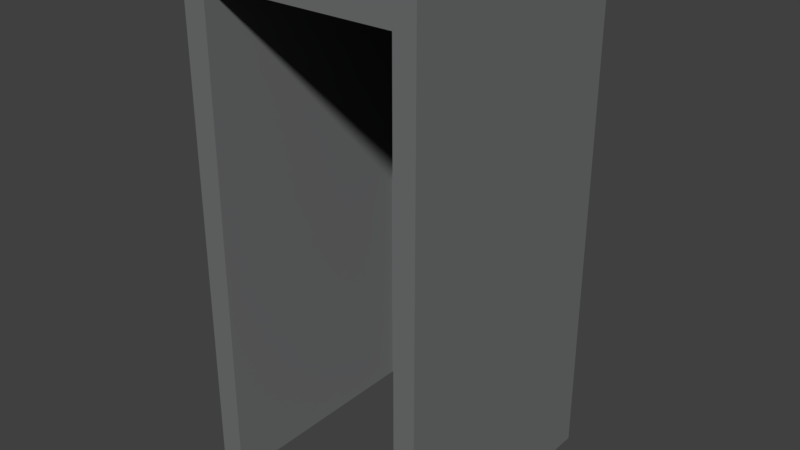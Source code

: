# Source: ColorChanger.blend  (saved by Blender 2.79.0; exported with 4.5.12 LTS)
import bpy
from mathutils import Matrix  # noqa: F401  (used for matrix-valued properties, if any)

bpy.ops.wm.read_factory_settings(use_empty=True)
scene = bpy.context.scene
scene.name = 'Scene'

# ---- collections
col_collection_1 = bpy.data.collections.new('Collection 1'); scene.collection.children.link(col_collection_1)

# ---- materials (node trees are filled in below, after node groups)
mat_material = bpy.data.materials.new('Material')
mat_material.alpha_threshold = 0.0
mat_material.use_transparent_shadow = False
mat_material.diffuse_color = (0.1669, 0.17, 0.1714, 1.0)
mat_material.roughness = 0.5
mat_material.line_color = (0.0, 0.0, 0.0, 1.0)

# ---- material node trees

# ---- world
world_world = bpy.data.worlds.new('World'); scene.world = world_world
world_world.color = (0.05088, 0.05088, 0.05088)
world_world.use_sun_shadow = False
world_world.sun_shadow_jitter_overblur = 0.0
world_world.cycles.sampling_method = 'MANUAL'

# ---- meshes
me_colorchanger_002 = bpy.data.meshes.new('ColorChanger.002')
me_colorchanger_002.from_pydata([(0.4, 0.05, -1.003), (-0.4, 0.05, -1.003), (0.4, -0.05, -1.003), (-0.4, -0.05, -1.003), (0.4, -0.05, 1.003), (-0.4, -0.05, 1.003), (0.4, 0.05, 1.003), (-0.4, 0.05, 1.003)], [], [(2, 4, 5, 3), (1, 7, 6, 0), (5, 4, 6, 7), (4, 2, 0, 6), (3, 5, 7, 1), (1, 0, 2, 3)])
_uv = me_colorchanger_002.uv_layers.new(name='UVMap')
_uv.uv.foreach_set('vector', [0.0, 0.0, 0.0, 0.0, 0.0, 0.0, 0.0, 0.0, 0.0, 0.0, 0.0, 0.0, 0.0, 0.0, 0.0, 0.0, 0.0, 0.0, 0.0, 0.0, 0.0, 0.0, 0.0, 0.0, 0.0, 0.0, 0.0, 0.0, 0.0, 0.0, 0.0, 0.0, 0.0, 0.0, 0.0, 0.0, 0.0, 0.0, 0.0, 0.0, 0.0, 0.0, 0.0, 0.0, 0.0, 0.0, 0.0, 0.0])
me_colorchanger_002.materials.append(mat_material)
me_colorchanger_002.use_remesh_preserve_volume = False
me_colorchanger_002.use_remesh_preserve_attributes = False
me_colorchanger_002.use_mirror_vertex_groups = False
me_colorchanger_002.update()
me_colorchanger_001 = bpy.data.meshes.new('ColorChanger.001')
me_colorchanger_001.from_pydata([(-0.4943, -0.5206, 0.916), (0.4934, -0.5206, 0.916), (-0.4943, -0.5206, -1.195), (0.4934, -0.5206, -1.195), (-0.3955, -0.5206, -1.195), (-0.3955, -0.5206, 0.8104), (0.4045, -0.5206, -1.195), (0.4045, -0.5206, 0.8104), (0.4934, 0.5206, 0.916), (-0.4943, 0.5206, -1.195), (0.4934, 0.5206, -1.195), (0.4045, 0.5206, -1.195), (-0.4943, 0.5206, 0.916), (0.4045, 0.5206, 0.8104), (-0.3955, 0.5206, -1.195), (-0.3955, 0.5206, 0.8104)], [], [(6, 7, 13, 11), (3, 6, 11, 10), (7, 5, 15, 13), (4, 2, 9, 14), (1, 0, 5, 7), (13, 8, 10, 11), (12, 15, 14, 9), (12, 8, 13, 15), (6, 3, 1, 7), (2, 0, 12, 9), (5, 4, 14, 15), (1, 3, 10, 8), (0, 1, 8, 12), (5, 0, 2, 4)])
_uv = me_colorchanger_001.uv_layers.new(name='UVMap')
_uv.uv.foreach_set('vector', [0.9434, 0.0475, 0.9434, 0.95, 0.9434, 0.95, 0.9434, 0.0475, 0.9811, 0.8467, 0.9811, 0.8888, 0.9811, 0.8888, 0.9811, 0.8467, 0.9811, 0.4678, 0.9811, 0.8467, 0.9811, 0.8467, 0.9811, 0.4678, 0.9434, 0.95, 0.9434, 0.9968, 0.9434, 0.9968, 0.9434, 0.95, 1.0, 0.4678, 1.0, 0.8467, 0.9811, 0.8467, 0.9811, 0.4678, 0.4936, 0.95, 0.4528, 0.95, 0.4528, 0.0475, 0.4936, 0.0475, 0.9057, 0.95, 0.8604, 0.95, 0.8604, 0.0475, 0.9057, 0.0475, 0.8604, 1.0, 0.4936, 1.0, 0.4936, 0.95, 0.8604, 0.95, 0.9434, 0.0475, 0.9434, 0.0475, 1.0, 0.4678, 0.9434, 0.95, 0.9057, 0.0475, 0.9057, 0.95, 0.9057, 0.95, 0.9057, 0.0475, 0.9811, 0.95, 0.9811, 0.0475, 0.9811, 0.0475, 0.9811, 0.95, 0.9434, 0.95, 0.9434, 0.0475, 0.9434, 0.0475, 0.9434, 0.95, 0.9811, 0.04678, 0.9811, 0.4257, 0.9811, 0.4257, 0.9811, 0.04678, 0.9811, 0.95, 0.9057, 0.95, 0.9434, 0.9968, 0.9811, 0.0475])
me_colorchanger_001.materials.append(mat_material)
me_colorchanger_001.use_remesh_preserve_volume = False
me_colorchanger_001.use_remesh_preserve_attributes = False
me_colorchanger_001.use_mirror_vertex_groups = False
me_colorchanger_001.update()

# ---- objects
ob_backpanel = bpy.data.objects.new('BackPanel', me_colorchanger_002)
ob_exterior = bpy.data.objects.new('Exterior', me_colorchanger_001)

# ---- transforms, parenting, visibility, modifiers, constraints
ob_backpanel.location = (0.0, 0.4706, -0.1925)
ob_backpanel.lock_rotations_4d = False
ob_backpanel.empty_display_type = 'ARROWS'
ob_backpanel.lineart.crease_threshold = 0.0
_vg = ob_backpanel.vertex_groups.new(name='Bone')
ob_exterior.location = (0.0, 0.0, 0.0)
ob_exterior.lock_rotations_4d = False
ob_exterior.empty_display_type = 'ARROWS'
ob_exterior.lineart.crease_threshold = 0.0
_vg = ob_exterior.vertex_groups.new(name='Bone')

# ---- collection membership
col_collection_1.objects.link(ob_backpanel)
col_collection_1.objects.link(ob_exterior)

# ---- scene / render settings (as saved in the file)
scene.frame_start = 1; scene.frame_end = 250; scene.frame_set(0)
scene.render.engine = 'BLENDER_EEVEE_NEXT'
scene.render.resolution_percentage = 50
scene.render.dither_intensity = 0.0
scene.cycles.use_denoising = False
scene.cycles.samples = 128
scene.cycles.sampling_pattern = 'TABULATED_SOBOL'
scene.cycles.light_sampling_threshold = 0.0
scene.cycles.use_adaptive_sampling = False
scene.cycles.use_light_tree = False
scene.cycles.blur_glossy = 0.0
scene.cycles.sample_clamp_indirect = 0.0
scene.view_settings.view_transform = 'Standard'
bpy.context.view_layer.update()

# ---- added for rendering (the .blend has no active camera and no usable light): camera, sun
cam_auto = bpy.data.cameras.new('AutoCamera')
cam_auto.lens = 50.0
cam_auto.sensor_width = 36.0
cam_auto.clip_end = 1000.0
ob_auto_camera = bpy.data.objects.new('AutoCamera', cam_auto)
scene.collection.objects.link(ob_auto_camera)
ob_auto_camera.location = (2.36168, -2.83451, 1.74992)
ob_auto_camera.rotation_euler = (1.09748, -7.21219e-08, 0.694738)
scene.camera = ob_auto_camera
light_auto_sun = bpy.data.lights.new('AutoSun', 'SUN')
light_auto_sun.energy = 3.0
light_auto_sun.angle = 0.0523599
ob_auto_sun = bpy.data.objects.new('AutoSun', light_auto_sun)
scene.collection.objects.link(ob_auto_sun)
ob_auto_sun.rotation_euler = (0.872665, 0.174533, 0.523599)
bpy.context.view_layer.update()
